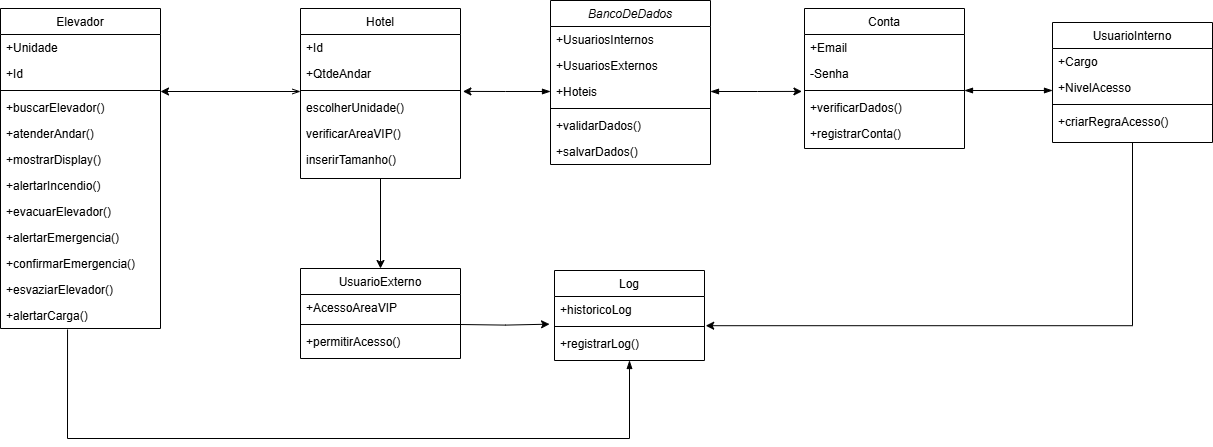

The diagram above was exported from draw.io. Its source (the exported page's mxGraphModel, read from the mxfile embedded in the PNG):
<mxGraphModel dx="2415" dy="908" grid="1" gridSize="10" guides="1" tooltips="1" connect="1" arrows="1" fold="1" page="1" pageScale="1" pageWidth="827" pageHeight="1169" math="0" shadow="0">
  <root>
    <mxCell id="WIyWlLk6GJQsqaUBKTNV-0" />
    <mxCell id="WIyWlLk6GJQsqaUBKTNV-1" parent="WIyWlLk6GJQsqaUBKTNV-0" />
    <mxCell id="zkfFHV4jXpPFQw0GAbJ--0" value="BancoDeDados" style="swimlane;fontStyle=2;align=center;verticalAlign=top;childLayout=stackLayout;horizontal=1;startSize=26;horizontalStack=0;resizeParent=1;resizeLast=0;collapsible=1;marginBottom=0;rounded=0;shadow=0;strokeWidth=1;" parent="WIyWlLk6GJQsqaUBKTNV-1" vertex="1">
      <mxGeometry x="80" y="42" width="160" height="164" as="geometry">
        <mxRectangle x="230" y="140" width="160" height="26" as="alternateBounds" />
      </mxGeometry>
    </mxCell>
    <mxCell id="zkfFHV4jXpPFQw0GAbJ--1" value="+UsuariosInternos" style="text;align=left;verticalAlign=top;spacingLeft=4;spacingRight=4;overflow=hidden;rotatable=0;points=[[0,0.5],[1,0.5]];portConstraint=eastwest;" parent="zkfFHV4jXpPFQw0GAbJ--0" vertex="1">
      <mxGeometry y="26" width="160" height="26" as="geometry" />
    </mxCell>
    <mxCell id="zkfFHV4jXpPFQw0GAbJ--2" value="+UsuariosExternos" style="text;align=left;verticalAlign=top;spacingLeft=4;spacingRight=4;overflow=hidden;rotatable=0;points=[[0,0.5],[1,0.5]];portConstraint=eastwest;rounded=0;shadow=0;html=0;" parent="zkfFHV4jXpPFQw0GAbJ--0" vertex="1">
      <mxGeometry y="52" width="160" height="26" as="geometry" />
    </mxCell>
    <mxCell id="zkfFHV4jXpPFQw0GAbJ--3" value="+Hoteis" style="text;align=left;verticalAlign=top;spacingLeft=4;spacingRight=4;overflow=hidden;rotatable=0;points=[[0,0.5],[1,0.5]];portConstraint=eastwest;rounded=0;shadow=0;html=0;" parent="zkfFHV4jXpPFQw0GAbJ--0" vertex="1">
      <mxGeometry y="78" width="160" height="26" as="geometry" />
    </mxCell>
    <mxCell id="zkfFHV4jXpPFQw0GAbJ--4" value="" style="line;html=1;strokeWidth=1;align=left;verticalAlign=middle;spacingTop=-1;spacingLeft=3;spacingRight=3;rotatable=0;labelPosition=right;points=[];portConstraint=eastwest;" parent="zkfFHV4jXpPFQw0GAbJ--0" vertex="1">
      <mxGeometry y="104" width="160" height="8" as="geometry" />
    </mxCell>
    <mxCell id="zkfFHV4jXpPFQw0GAbJ--5" value="+validarDados()" style="text;align=left;verticalAlign=top;spacingLeft=4;spacingRight=4;overflow=hidden;rotatable=0;points=[[0,0.5],[1,0.5]];portConstraint=eastwest;" parent="zkfFHV4jXpPFQw0GAbJ--0" vertex="1">
      <mxGeometry y="112" width="160" height="26" as="geometry" />
    </mxCell>
    <mxCell id="L11pJ1cp2uhj_GXKPU8g-0" value="+salvarDados()" style="text;align=left;verticalAlign=top;spacingLeft=4;spacingRight=4;overflow=hidden;rotatable=0;points=[[0,0.5],[1,0.5]];portConstraint=eastwest;" vertex="1" parent="zkfFHV4jXpPFQw0GAbJ--0">
      <mxGeometry y="138" width="160" height="26" as="geometry" />
    </mxCell>
    <mxCell id="L11pJ1cp2uhj_GXKPU8g-66" style="edgeStyle=orthogonalEdgeStyle;rounded=0;orthogonalLoop=1;jettySize=auto;html=1;entryX=0.419;entryY=1.038;entryDx=0;entryDy=0;entryPerimeter=0;startArrow=blockThin;startFill=1;endArrow=none;endFill=0;" edge="1" parent="WIyWlLk6GJQsqaUBKTNV-1" source="zkfFHV4jXpPFQw0GAbJ--6" target="L11pJ1cp2uhj_GXKPU8g-50">
      <mxGeometry relative="1" as="geometry">
        <mxPoint x="159" y="610.952410016741" as="targetPoint" />
        <Array as="points">
          <mxPoint x="159" y="480" />
          <mxPoint x="-403" y="480" />
        </Array>
      </mxGeometry>
    </mxCell>
    <mxCell id="zkfFHV4jXpPFQw0GAbJ--6" value="Log" style="swimlane;fontStyle=0;align=center;verticalAlign=top;childLayout=stackLayout;horizontal=1;startSize=26;horizontalStack=0;resizeParent=1;resizeLast=0;collapsible=1;marginBottom=0;rounded=0;shadow=0;strokeWidth=1;" parent="WIyWlLk6GJQsqaUBKTNV-1" vertex="1">
      <mxGeometry x="84" y="312" width="150" height="90" as="geometry">
        <mxRectangle x="130" y="380" width="160" height="26" as="alternateBounds" />
      </mxGeometry>
    </mxCell>
    <mxCell id="zkfFHV4jXpPFQw0GAbJ--7" value="+historicoLog" style="text;align=left;verticalAlign=top;spacingLeft=4;spacingRight=4;overflow=hidden;rotatable=0;points=[[0,0.5],[1,0.5]];portConstraint=eastwest;" parent="zkfFHV4jXpPFQw0GAbJ--6" vertex="1">
      <mxGeometry y="26" width="150" height="26" as="geometry" />
    </mxCell>
    <mxCell id="zkfFHV4jXpPFQw0GAbJ--9" value="" style="line;html=1;strokeWidth=1;align=left;verticalAlign=middle;spacingTop=-1;spacingLeft=3;spacingRight=3;rotatable=0;labelPosition=right;points=[];portConstraint=eastwest;" parent="zkfFHV4jXpPFQw0GAbJ--6" vertex="1">
      <mxGeometry y="52" width="150" height="8" as="geometry" />
    </mxCell>
    <mxCell id="zkfFHV4jXpPFQw0GAbJ--11" value="+registrarLog()" style="text;align=left;verticalAlign=top;spacingLeft=4;spacingRight=4;overflow=hidden;rotatable=0;points=[[0,0.5],[1,0.5]];portConstraint=eastwest;" parent="zkfFHV4jXpPFQw0GAbJ--6" vertex="1">
      <mxGeometry y="60" width="150" height="20" as="geometry" />
    </mxCell>
    <mxCell id="zkfFHV4jXpPFQw0GAbJ--17" value="Conta" style="swimlane;fontStyle=0;align=center;verticalAlign=top;childLayout=stackLayout;horizontal=1;startSize=26;horizontalStack=0;resizeParent=1;resizeLast=0;collapsible=1;marginBottom=0;rounded=0;shadow=0;strokeWidth=1;" parent="WIyWlLk6GJQsqaUBKTNV-1" vertex="1">
      <mxGeometry x="334" y="50" width="160" height="140" as="geometry">
        <mxRectangle x="550" y="140" width="160" height="26" as="alternateBounds" />
      </mxGeometry>
    </mxCell>
    <mxCell id="zkfFHV4jXpPFQw0GAbJ--18" value="+Email" style="text;align=left;verticalAlign=top;spacingLeft=4;spacingRight=4;overflow=hidden;rotatable=0;points=[[0,0.5],[1,0.5]];portConstraint=eastwest;" parent="zkfFHV4jXpPFQw0GAbJ--17" vertex="1">
      <mxGeometry y="26" width="160" height="26" as="geometry" />
    </mxCell>
    <mxCell id="zkfFHV4jXpPFQw0GAbJ--19" value="-Senha" style="text;align=left;verticalAlign=top;spacingLeft=4;spacingRight=4;overflow=hidden;rotatable=0;points=[[0,0.5],[1,0.5]];portConstraint=eastwest;rounded=0;shadow=0;html=0;" parent="zkfFHV4jXpPFQw0GAbJ--17" vertex="1">
      <mxGeometry y="52" width="160" height="26" as="geometry" />
    </mxCell>
    <mxCell id="zkfFHV4jXpPFQw0GAbJ--23" value="" style="line;html=1;strokeWidth=1;align=left;verticalAlign=middle;spacingTop=-1;spacingLeft=3;spacingRight=3;rotatable=0;labelPosition=right;points=[];portConstraint=eastwest;" parent="zkfFHV4jXpPFQw0GAbJ--17" vertex="1">
      <mxGeometry y="78" width="160" height="8" as="geometry" />
    </mxCell>
    <mxCell id="zkfFHV4jXpPFQw0GAbJ--24" value="+verificarDados()" style="text;align=left;verticalAlign=top;spacingLeft=4;spacingRight=4;overflow=hidden;rotatable=0;points=[[0,0.5],[1,0.5]];portConstraint=eastwest;" parent="zkfFHV4jXpPFQw0GAbJ--17" vertex="1">
      <mxGeometry y="86" width="160" height="26" as="geometry" />
    </mxCell>
    <mxCell id="zkfFHV4jXpPFQw0GAbJ--25" value="+registrarConta()" style="text;align=left;verticalAlign=top;spacingLeft=4;spacingRight=4;overflow=hidden;rotatable=0;points=[[0,0.5],[1,0.5]];portConstraint=eastwest;" parent="zkfFHV4jXpPFQw0GAbJ--17" vertex="1">
      <mxGeometry y="112" width="160" height="26" as="geometry" />
    </mxCell>
    <mxCell id="L11pJ1cp2uhj_GXKPU8g-1" value="UsuarioInterno" style="swimlane;fontStyle=0;align=center;verticalAlign=top;childLayout=stackLayout;horizontal=1;startSize=26;horizontalStack=0;resizeParent=1;resizeLast=0;collapsible=1;marginBottom=0;rounded=0;shadow=0;strokeWidth=1;" vertex="1" parent="WIyWlLk6GJQsqaUBKTNV-1">
      <mxGeometry x="582" y="64" width="160" height="120" as="geometry">
        <mxRectangle x="550" y="140" width="160" height="26" as="alternateBounds" />
      </mxGeometry>
    </mxCell>
    <mxCell id="L11pJ1cp2uhj_GXKPU8g-5" value="+Cargo" style="text;align=left;verticalAlign=top;spacingLeft=4;spacingRight=4;overflow=hidden;rotatable=0;points=[[0,0.5],[1,0.5]];portConstraint=eastwest;rounded=0;shadow=0;html=0;" vertex="1" parent="L11pJ1cp2uhj_GXKPU8g-1">
      <mxGeometry y="26" width="160" height="26" as="geometry" />
    </mxCell>
    <mxCell id="L11pJ1cp2uhj_GXKPU8g-2" value="+NivelAcesso" style="text;align=left;verticalAlign=top;spacingLeft=4;spacingRight=4;overflow=hidden;rotatable=0;points=[[0,0.5],[1,0.5]];portConstraint=eastwest;" vertex="1" parent="L11pJ1cp2uhj_GXKPU8g-1">
      <mxGeometry y="52" width="160" height="26" as="geometry" />
    </mxCell>
    <mxCell id="L11pJ1cp2uhj_GXKPU8g-7" value="" style="line;html=1;strokeWidth=1;align=left;verticalAlign=middle;spacingTop=-1;spacingLeft=3;spacingRight=3;rotatable=0;labelPosition=right;points=[];portConstraint=eastwest;" vertex="1" parent="L11pJ1cp2uhj_GXKPU8g-1">
      <mxGeometry y="78" width="160" height="8" as="geometry" />
    </mxCell>
    <mxCell id="L11pJ1cp2uhj_GXKPU8g-8" value="+criarRegraAcesso()" style="text;align=left;verticalAlign=top;spacingLeft=4;spacingRight=4;overflow=hidden;rotatable=0;points=[[0,0.5],[1,0.5]];portConstraint=eastwest;" vertex="1" parent="L11pJ1cp2uhj_GXKPU8g-1">
      <mxGeometry y="86" width="160" height="26" as="geometry" />
    </mxCell>
    <mxCell id="L11pJ1cp2uhj_GXKPU8g-10" value="UsuarioExterno" style="swimlane;fontStyle=0;align=center;verticalAlign=top;childLayout=stackLayout;horizontal=1;startSize=26;horizontalStack=0;resizeParent=1;resizeLast=0;collapsible=1;marginBottom=0;rounded=0;shadow=0;strokeWidth=1;" vertex="1" parent="WIyWlLk6GJQsqaUBKTNV-1">
      <mxGeometry x="-170" y="310" width="160" height="90" as="geometry">
        <mxRectangle x="550" y="140" width="160" height="26" as="alternateBounds" />
      </mxGeometry>
    </mxCell>
    <mxCell id="L11pJ1cp2uhj_GXKPU8g-12" value="+AcessoAreaVIP" style="text;align=left;verticalAlign=top;spacingLeft=4;spacingRight=4;overflow=hidden;rotatable=0;points=[[0,0.5],[1,0.5]];portConstraint=eastwest;rounded=0;shadow=0;html=0;" vertex="1" parent="L11pJ1cp2uhj_GXKPU8g-10">
      <mxGeometry y="26" width="160" height="26" as="geometry" />
    </mxCell>
    <mxCell id="L11pJ1cp2uhj_GXKPU8g-16" value="" style="line;html=1;strokeWidth=1;align=left;verticalAlign=middle;spacingTop=-1;spacingLeft=3;spacingRight=3;rotatable=0;labelPosition=right;points=[];portConstraint=eastwest;" vertex="1" parent="L11pJ1cp2uhj_GXKPU8g-10">
      <mxGeometry y="52" width="160" height="8" as="geometry" />
    </mxCell>
    <mxCell id="L11pJ1cp2uhj_GXKPU8g-17" value="+permitirAcesso()" style="text;align=left;verticalAlign=top;spacingLeft=4;spacingRight=4;overflow=hidden;rotatable=0;points=[[0,0.5],[1,0.5]];portConstraint=eastwest;" vertex="1" parent="L11pJ1cp2uhj_GXKPU8g-10">
      <mxGeometry y="60" width="160" height="26" as="geometry" />
    </mxCell>
    <mxCell id="L11pJ1cp2uhj_GXKPU8g-18" value="Hotel" style="swimlane;fontStyle=0;align=center;verticalAlign=top;childLayout=stackLayout;horizontal=1;startSize=26;horizontalStack=0;resizeParent=1;resizeLast=0;collapsible=1;marginBottom=0;rounded=0;shadow=0;strokeWidth=1;" vertex="1" parent="WIyWlLk6GJQsqaUBKTNV-1">
      <mxGeometry x="-170" y="50" width="160" height="170" as="geometry">
        <mxRectangle x="550" y="140" width="160" height="26" as="alternateBounds" />
      </mxGeometry>
    </mxCell>
    <mxCell id="L11pJ1cp2uhj_GXKPU8g-19" value="+Id" style="text;align=left;verticalAlign=top;spacingLeft=4;spacingRight=4;overflow=hidden;rotatable=0;points=[[0,0.5],[1,0.5]];portConstraint=eastwest;" vertex="1" parent="L11pJ1cp2uhj_GXKPU8g-18">
      <mxGeometry y="26" width="160" height="26" as="geometry" />
    </mxCell>
    <mxCell id="L11pJ1cp2uhj_GXKPU8g-20" value="+QtdeAndar" style="text;align=left;verticalAlign=top;spacingLeft=4;spacingRight=4;overflow=hidden;rotatable=0;points=[[0,0.5],[1,0.5]];portConstraint=eastwest;rounded=0;shadow=0;html=0;" vertex="1" parent="L11pJ1cp2uhj_GXKPU8g-18">
      <mxGeometry y="52" width="160" height="26" as="geometry" />
    </mxCell>
    <mxCell id="L11pJ1cp2uhj_GXKPU8g-24" value="" style="line;html=1;strokeWidth=1;align=left;verticalAlign=middle;spacingTop=-1;spacingLeft=3;spacingRight=3;rotatable=0;labelPosition=right;points=[];portConstraint=eastwest;" vertex="1" parent="L11pJ1cp2uhj_GXKPU8g-18">
      <mxGeometry y="78" width="160" height="8" as="geometry" />
    </mxCell>
    <mxCell id="L11pJ1cp2uhj_GXKPU8g-25" value="escolherUnidade()" style="text;align=left;verticalAlign=top;spacingLeft=4;spacingRight=4;overflow=hidden;rotatable=0;points=[[0,0.5],[1,0.5]];portConstraint=eastwest;" vertex="1" parent="L11pJ1cp2uhj_GXKPU8g-18">
      <mxGeometry y="86" width="160" height="26" as="geometry" />
    </mxCell>
    <mxCell id="L11pJ1cp2uhj_GXKPU8g-28" value="verificarAreaVIP()" style="text;align=left;verticalAlign=top;spacingLeft=4;spacingRight=4;overflow=hidden;rotatable=0;points=[[0,0.5],[1,0.5]];portConstraint=eastwest;" vertex="1" parent="L11pJ1cp2uhj_GXKPU8g-18">
      <mxGeometry y="112" width="160" height="26" as="geometry" />
    </mxCell>
    <mxCell id="L11pJ1cp2uhj_GXKPU8g-26" value="inserirTamanho()" style="text;align=left;verticalAlign=top;spacingLeft=4;spacingRight=4;overflow=hidden;rotatable=0;points=[[0,0.5],[1,0.5]];portConstraint=eastwest;" vertex="1" parent="L11pJ1cp2uhj_GXKPU8g-18">
      <mxGeometry y="138" width="160" height="26" as="geometry" />
    </mxCell>
    <mxCell id="L11pJ1cp2uhj_GXKPU8g-39" value="Elevador" style="swimlane;fontStyle=0;align=center;verticalAlign=top;childLayout=stackLayout;horizontal=1;startSize=26;horizontalStack=0;resizeParent=1;resizeLast=0;collapsible=1;marginBottom=0;rounded=0;shadow=0;strokeWidth=1;" vertex="1" parent="WIyWlLk6GJQsqaUBKTNV-1">
      <mxGeometry x="-470" y="50" width="160" height="320" as="geometry">
        <mxRectangle x="550" y="140" width="160" height="26" as="alternateBounds" />
      </mxGeometry>
    </mxCell>
    <mxCell id="L11pJ1cp2uhj_GXKPU8g-40" value="+Unidade" style="text;align=left;verticalAlign=top;spacingLeft=4;spacingRight=4;overflow=hidden;rotatable=0;points=[[0,0.5],[1,0.5]];portConstraint=eastwest;" vertex="1" parent="L11pJ1cp2uhj_GXKPU8g-39">
      <mxGeometry y="26" width="160" height="26" as="geometry" />
    </mxCell>
    <mxCell id="L11pJ1cp2uhj_GXKPU8g-41" value="+Id" style="text;align=left;verticalAlign=top;spacingLeft=4;spacingRight=4;overflow=hidden;rotatable=0;points=[[0,0.5],[1,0.5]];portConstraint=eastwest;rounded=0;shadow=0;html=0;" vertex="1" parent="L11pJ1cp2uhj_GXKPU8g-39">
      <mxGeometry y="52" width="160" height="26" as="geometry" />
    </mxCell>
    <mxCell id="L11pJ1cp2uhj_GXKPU8g-45" value="" style="line;html=1;strokeWidth=1;align=left;verticalAlign=middle;spacingTop=-1;spacingLeft=3;spacingRight=3;rotatable=0;labelPosition=right;points=[];portConstraint=eastwest;" vertex="1" parent="L11pJ1cp2uhj_GXKPU8g-39">
      <mxGeometry y="78" width="160" height="8" as="geometry" />
    </mxCell>
    <mxCell id="L11pJ1cp2uhj_GXKPU8g-46" value="+buscarElevador()" style="text;align=left;verticalAlign=top;spacingLeft=4;spacingRight=4;overflow=hidden;rotatable=0;points=[[0,0.5],[1,0.5]];portConstraint=eastwest;" vertex="1" parent="L11pJ1cp2uhj_GXKPU8g-39">
      <mxGeometry y="86" width="160" height="26" as="geometry" />
    </mxCell>
    <mxCell id="L11pJ1cp2uhj_GXKPU8g-47" value="+atenderAndar()" style="text;align=left;verticalAlign=top;spacingLeft=4;spacingRight=4;overflow=hidden;rotatable=0;points=[[0,0.5],[1,0.5]];portConstraint=eastwest;" vertex="1" parent="L11pJ1cp2uhj_GXKPU8g-39">
      <mxGeometry y="112" width="160" height="26" as="geometry" />
    </mxCell>
    <mxCell id="L11pJ1cp2uhj_GXKPU8g-54" value="+mostrarDisplay()" style="text;align=left;verticalAlign=top;spacingLeft=4;spacingRight=4;overflow=hidden;rotatable=0;points=[[0,0.5],[1,0.5]];portConstraint=eastwest;" vertex="1" parent="L11pJ1cp2uhj_GXKPU8g-39">
      <mxGeometry y="138" width="160" height="26" as="geometry" />
    </mxCell>
    <mxCell id="L11pJ1cp2uhj_GXKPU8g-56" value="+alertarIncendio()" style="text;align=left;verticalAlign=top;spacingLeft=4;spacingRight=4;overflow=hidden;rotatable=0;points=[[0,0.5],[1,0.5]];portConstraint=eastwest;" vertex="1" parent="L11pJ1cp2uhj_GXKPU8g-39">
      <mxGeometry y="164" width="160" height="26" as="geometry" />
    </mxCell>
    <mxCell id="L11pJ1cp2uhj_GXKPU8g-53" value="+evacuarElevador()" style="text;align=left;verticalAlign=top;spacingLeft=4;spacingRight=4;overflow=hidden;rotatable=0;points=[[0,0.5],[1,0.5]];portConstraint=eastwest;" vertex="1" parent="L11pJ1cp2uhj_GXKPU8g-39">
      <mxGeometry y="190" width="160" height="26" as="geometry" />
    </mxCell>
    <mxCell id="L11pJ1cp2uhj_GXKPU8g-55" value="+alertarEmergencia()" style="text;align=left;verticalAlign=top;spacingLeft=4;spacingRight=4;overflow=hidden;rotatable=0;points=[[0,0.5],[1,0.5]];portConstraint=eastwest;" vertex="1" parent="L11pJ1cp2uhj_GXKPU8g-39">
      <mxGeometry y="216" width="160" height="26" as="geometry" />
    </mxCell>
    <mxCell id="L11pJ1cp2uhj_GXKPU8g-52" value="+confirmarEmergencia()" style="text;align=left;verticalAlign=top;spacingLeft=4;spacingRight=4;overflow=hidden;rotatable=0;points=[[0,0.5],[1,0.5]];portConstraint=eastwest;" vertex="1" parent="L11pJ1cp2uhj_GXKPU8g-39">
      <mxGeometry y="242" width="160" height="26" as="geometry" />
    </mxCell>
    <mxCell id="L11pJ1cp2uhj_GXKPU8g-51" value="+esvaziarElevador()" style="text;align=left;verticalAlign=top;spacingLeft=4;spacingRight=4;overflow=hidden;rotatable=0;points=[[0,0.5],[1,0.5]];portConstraint=eastwest;" vertex="1" parent="L11pJ1cp2uhj_GXKPU8g-39">
      <mxGeometry y="268" width="160" height="26" as="geometry" />
    </mxCell>
    <mxCell id="L11pJ1cp2uhj_GXKPU8g-50" value="+alertarCarga()" style="text;align=left;verticalAlign=top;spacingLeft=4;spacingRight=4;overflow=hidden;rotatable=0;points=[[0,0.5],[1,0.5]];portConstraint=eastwest;" vertex="1" parent="L11pJ1cp2uhj_GXKPU8g-39">
      <mxGeometry y="294" width="160" height="26" as="geometry" />
    </mxCell>
    <mxCell id="L11pJ1cp2uhj_GXKPU8g-59" style="edgeStyle=orthogonalEdgeStyle;rounded=0;orthogonalLoop=1;jettySize=auto;html=1;entryX=-0.016;entryY=-0.119;entryDx=0;entryDy=0;entryPerimeter=0;startArrow=blockThin;startFill=1;" edge="1" parent="WIyWlLk6GJQsqaUBKTNV-1" source="zkfFHV4jXpPFQw0GAbJ--3" target="zkfFHV4jXpPFQw0GAbJ--24">
      <mxGeometry relative="1" as="geometry" />
    </mxCell>
    <mxCell id="L11pJ1cp2uhj_GXKPU8g-61" style="edgeStyle=orthogonalEdgeStyle;rounded=0;orthogonalLoop=1;jettySize=auto;html=1;entryX=0;entryY=0.5;entryDx=0;entryDy=0;startArrow=blockThin;startFill=1;endArrow=blockThin;endFill=1;" edge="1" parent="WIyWlLk6GJQsqaUBKTNV-1">
      <mxGeometry relative="1" as="geometry">
        <mxPoint x="494" y="132" as="sourcePoint" />
        <mxPoint x="582" y="132" as="targetPoint" />
      </mxGeometry>
    </mxCell>
    <mxCell id="L11pJ1cp2uhj_GXKPU8g-62" style="edgeStyle=orthogonalEdgeStyle;rounded=0;orthogonalLoop=1;jettySize=auto;html=1;entryX=1.015;entryY=-0.119;entryDx=0;entryDy=0;entryPerimeter=0;startArrow=blockThin;startFill=1;" edge="1" parent="WIyWlLk6GJQsqaUBKTNV-1" source="zkfFHV4jXpPFQw0GAbJ--3" target="L11pJ1cp2uhj_GXKPU8g-25">
      <mxGeometry relative="1" as="geometry" />
    </mxCell>
    <mxCell id="L11pJ1cp2uhj_GXKPU8g-63" style="edgeStyle=orthogonalEdgeStyle;rounded=0;orthogonalLoop=1;jettySize=auto;html=1;entryX=0.5;entryY=0;entryDx=0;entryDy=0;exitX=0.5;exitY=1;exitDx=0;exitDy=0;" edge="1" parent="WIyWlLk6GJQsqaUBKTNV-1" source="L11pJ1cp2uhj_GXKPU8g-18" target="L11pJ1cp2uhj_GXKPU8g-10">
      <mxGeometry relative="1" as="geometry">
        <mxPoint x="-40" y="272" as="sourcePoint" />
        <mxPoint x="-128" y="272" as="targetPoint" />
      </mxGeometry>
    </mxCell>
    <mxCell id="L11pJ1cp2uhj_GXKPU8g-64" style="edgeStyle=orthogonalEdgeStyle;rounded=0;orthogonalLoop=1;jettySize=auto;html=1;entryX=-0.033;entryY=-0.117;entryDx=0;entryDy=0;entryPerimeter=0;" edge="1" parent="WIyWlLk6GJQsqaUBKTNV-1">
      <mxGeometry relative="1" as="geometry">
        <mxPoint x="-10.000000000000227" y="366" as="sourcePoint" />
        <mxPoint x="79.05000000000018" y="365.65999999999985" as="targetPoint" />
      </mxGeometry>
    </mxCell>
    <mxCell id="L11pJ1cp2uhj_GXKPU8g-65" style="edgeStyle=orthogonalEdgeStyle;rounded=0;orthogonalLoop=1;jettySize=auto;html=1;entryX=1.008;entryY=-0.24;entryDx=0;entryDy=0;entryPerimeter=0;" edge="1" parent="WIyWlLk6GJQsqaUBKTNV-1" source="L11pJ1cp2uhj_GXKPU8g-1" target="zkfFHV4jXpPFQw0GAbJ--11">
      <mxGeometry relative="1" as="geometry" />
    </mxCell>
    <mxCell id="L11pJ1cp2uhj_GXKPU8g-67" style="edgeStyle=orthogonalEdgeStyle;rounded=0;orthogonalLoop=1;jettySize=auto;html=1;entryX=1;entryY=0.5;entryDx=0;entryDy=0;startArrow=openThin;startFill=0;" edge="1" parent="WIyWlLk6GJQsqaUBKTNV-1">
      <mxGeometry relative="1" as="geometry">
        <mxPoint x="-170.00000000000023" y="133" as="sourcePoint" />
        <mxPoint x="-309.9999999999998" y="133" as="targetPoint" />
      </mxGeometry>
    </mxCell>
  </root>
</mxGraphModel>